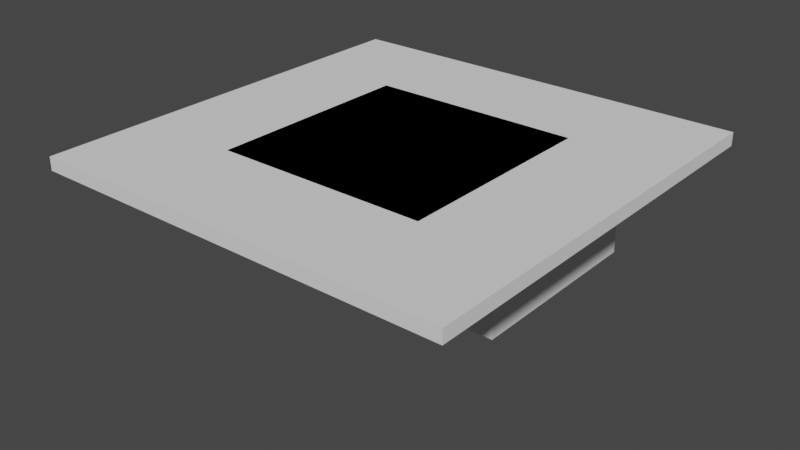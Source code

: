 # Source: fair_foundation_kit.blend  (saved by Blender 3.6.14; exported with 4.5.12 LTS)
import bpy
from mathutils import Matrix  # noqa: F401  (used for matrix-valued properties, if any)

bpy.ops.wm.read_factory_settings(use_empty=True)
scene = bpy.context.scene
scene.name = 'Scene'

# ---- collections
col_collection = bpy.data.collections.new('Collection'); scene.collection.children.link(col_collection)

# ---- materials (node trees are filled in below, after node groups)
mat_skyrimfair_dirtcliffs01_structural = bpy.data.materials.new('SkyrimFair_DirtCliffs01_Structural')
mat_skyrimfair_dirtcliffs01_structural.use_transparent_shadow = False
mat_skyrimfair_fieldgrass02_verge = bpy.data.materials.new('SkyrimFair_FieldGrass02_Verge')
mat_skyrimfair_fieldgrass02_verge.use_transparent_shadow = False
mat_skyrimfair_wrstonefloor02_steps = bpy.data.materials.new('SkyrimFair_WRStoneFloor02_Steps')
mat_skyrimfair_wrstonefloor02_steps.use_transparent_shadow = False
mat_skyrimfair_stonewall01_steps = bpy.data.materials.new('SkyrimFair_StoneWall01_Steps')
mat_skyrimfair_stonewall01_steps.use_transparent_shadow = False
mat_skyrimfair_roaddirt01 = bpy.data.materials.new('SkyrimFair_RoadDirt01')
mat_skyrimfair_roaddirt01.use_transparent_shadow = False

# ---- material node trees

# ---- world
world_world = bpy.data.worlds.new('World'); scene.world = world_world
world_world.use_nodes = True; world_world.node_tree.nodes.clear()
_N = world_world.node_tree.nodes; _L = world_world.node_tree.links
n0 = _N.new('ShaderNodeOutputWorld'); n0.name = 'World Output'; n0.location = (300, 300)
n1 = _N.new('ShaderNodeBackground'); n1.name = 'Background'; n1.location = (10, 300)
n1.inputs[0].default_value = (0.05088, 0.05088, 0.05088, 1.0)
_L.new(n1.outputs[0], n0.inputs[0])
n0.is_active_output = True
world_world.color = (0.05088, 0.05088, 0.05088)
world_world.use_sun_shadow = False
world_world.sun_shadow_jitter_overblur = 0.0

# ---- meshes
me_skyrimfair_floorfill_1024 = bpy.data.meshes.new('SkyrimFair_FloorFill_1024')
me_skyrimfair_floorfill_1024.from_pydata([(-12.8, -12.8, -0.8), (12.8, -12.8, -0.8), (12.8, 12.8, -0.8), (-12.8, 12.8, -0.8), (-12.8, -12.8, 0.0), (12.8, -12.8, 0.0), (12.8, 12.8, 0.0), (-12.8, 12.8, 0.0)], [], [(3, 2, 1, 0), (0, 1, 5, 4), (1, 2, 6, 5), (2, 3, 7, 6), (3, 0, 4, 7)])
_uv = me_skyrimfair_floorfill_1024.uv_layers.new(name='UVMap')
_uv.uv.foreach_set('vector', [0.0, 2.0, 2.0, 2.0, 2.0, 0.0, 0.0, 0.0, 0.0, 0.0, 2.0, 0.0, 2.0, 0.0625, 0.0, 0.0625, 0.0, 0.0, 2.0, 0.0, 2.0, 0.0625, 0.0, 0.0625, 2.0, 0.0, 0.0, 0.0, 0.0, 0.0625, 2.0, 0.0625, 2.0, 0.0, 0.0, 0.0, 0.0, 0.0625, 2.0, 0.0625])
me_skyrimfair_floorfill_1024.materials.append(mat_skyrimfair_dirtcliffs01_structural)
me_skyrimfair_floorfill_1024.update()
me_skyrimfair_flooredge_512 = bpy.data.meshes.new('SkyrimFair_FloorEdge_512')
me_skyrimfair_flooredge_512.from_pydata([(-6.4, -6.4, -0.8), (6.4, -6.4, -0.8), (6.4, 6.4, -0.8), (-6.4, 6.4, -0.8), (-6.4, -6.4, 0.0), (6.4, -6.4, 0.0), (6.4, 6.4, 0.0), (-6.4, 6.4, 0.0)], [], [(3, 2, 1, 0), (0, 1, 5, 4), (1, 2, 6, 5), (2, 3, 7, 6), (3, 0, 4, 7)])
_uv = me_skyrimfair_flooredge_512.uv_layers.new(name='UVMap')
_uv.uv.foreach_set('vector', [0.0, 1.0, 1.0, 1.0, 1.0, 0.0, 0.0, 0.0, 0.0, 0.0, 1.0, 0.0, 1.0, 0.0625, 0.0, 0.0625, 0.0, 0.0, 1.0, 0.0, 1.0, 0.0625, 0.0, 0.0625, 1.0, 0.0, 0.0, 0.0, 0.0, 0.0625, 1.0, 0.0625, 1.0, 0.0, 0.0, 0.0, 0.0, 0.0625, 1.0, 0.0625])
me_skyrimfair_flooredge_512.materials.append(mat_skyrimfair_dirtcliffs01_structural)
me_skyrimfair_flooredge_512.update()
me_skyrimfair_retain_512 = bpy.data.meshes.new('SkyrimFair_Retain_512')
me_skyrimfair_retain_512.from_pydata([(-6.4, -3.2, -6.4), (6.4, -3.2, -6.4), (6.4, 0.0, -6.4), (-6.4, 0.0, -6.4), (-6.4, -3.2, 0.0), (6.4, -3.2, 0.0), (6.4, 0.0, 0.0), (-6.4, 0.0, 0.0)], [], [(3, 2, 1, 0), (0, 1, 5, 4), (1, 2, 6, 5), (2, 3, 7, 6), (3, 0, 4, 7), (4, 5, 6, 7)])
_uv = me_skyrimfair_retain_512.uv_layers.new(name='UVMap')
_uv.uv.foreach_set('vector', [0.0, 0.25, 1.0, 0.25, 1.0, 0.0, 0.0, 0.0, 0.0, 0.0, 1.0, 0.0, 1.0, 0.5, 0.0, 0.5, 0.0, 0.0, 0.25, 0.0, 0.25, 0.5, 0.0, 0.5, 1.0, 0.0, 0.0, 0.0, 0.0, 0.5, 1.0, 0.5, 0.25, 0.0, 0.0, 0.0, 0.0, 0.5, 0.25, 0.5, 0.0, 0.0, 1.0, 0.0, 1.0, 0.25, 0.0, 0.25])
me_skyrimfair_retain_512.materials.append(mat_skyrimfair_dirtcliffs01_structural)
me_skyrimfair_retain_512.update()
me_skyrimfair_retaincorner_128 = bpy.data.meshes.new('SkyrimFair_RetainCorner_128')
me_skyrimfair_retaincorner_128.from_pydata([(-3.2, -3.2, -6.4), (0.0, -3.2, -6.4), (0.0, 0.0, -6.4), (-3.2, 0.0, -6.4), (-3.2, -3.2, 0.0), (0.0, -3.2, 0.0), (0.0, 0.0, 0.0), (-3.2, 0.0, 0.0)], [], [(3, 2, 1, 0), (0, 1, 5, 4), (1, 2, 6, 5), (2, 3, 7, 6), (3, 0, 4, 7), (4, 5, 6, 7)])
_uv = me_skyrimfair_retaincorner_128.uv_layers.new(name='UVMap')
_uv.uv.foreach_set('vector', [0.0, 0.25, 0.25, 0.25, 0.25, 0.0, 0.0, 0.0, 0.0, 0.0, 0.25, 0.0, 0.25, 0.5, 0.0, 0.5, 0.0, 0.0, 0.25, 0.0, 0.25, 0.5, 0.0, 0.5, 0.25, 0.0, 0.0, 0.0, 0.0, 0.5, 0.25, 0.5, 0.25, 0.0, 0.0, 0.0, 0.0, 0.5, 0.25, 0.5, 0.0, 0.0, 0.25, 0.0, 0.25, 0.25, 0.0, 0.25])
me_skyrimfair_retaincorner_128.materials.append(mat_skyrimfair_dirtcliffs01_structural)
me_skyrimfair_retaincorner_128.update()
me_skyrimfair_ramp_512 = bpy.data.meshes.new('SkyrimFair_Ramp_512')
me_skyrimfair_ramp_512.from_pydata([(-6.4, 0.0, -9.6), (6.4, 0.0, -9.6), (6.4, 12.8, -9.6), (-6.4, 12.8, -9.6), (-6.4, 0.0, 0.0), (6.4, 0.0, 0.0), (6.4, 12.8, -3.0), (-6.4, 12.8, -3.0)], [], [(3, 2, 1, 0), (0, 1, 5, 4), (1, 2, 6, 5), (2, 3, 7, 6), (3, 0, 4, 7)])
_uv = me_skyrimfair_ramp_512.uv_layers.new(name='UVMap')
_uv.uv.foreach_set('vector', [0.0, 1.0, 1.0, 1.0, 1.0, 0.0, 0.0, 0.0, 0.0, 0.0, 1.0, 0.0, 1.0, 0.75, 0.0, 0.75, 0.0, 0.0, 1.0, 0.0, 1.0, 0.5156, 0.0, 0.75, 1.0, 0.0, 0.0, 0.0, 0.0, 0.5156, 1.0, 0.5156, 1.0, 0.0, 0.0, 0.0, 0.0, 0.75, 1.0, 0.5156])
me_skyrimfair_ramp_512.materials.append(mat_skyrimfair_dirtcliffs01_structural)
me_skyrimfair_ramp_512.update()
me_skyrimfair_shoulder_512 = bpy.data.meshes.new('SkyrimFair_Shoulder_512')
me_skyrimfair_shoulder_512.from_pydata([(-6.4, 0.0, 0.0), (6.4, 0.0, 0.0), (-6.4, 0.0, -0.8), (6.4, 0.0, -0.8), (-6.4, 6.4, -0.8), (6.4, 6.4, -0.8)], [], [(2, 3, 1, 0), (1, 5, 4, 0), (4, 5, 3, 2), (4, 2, 0), (3, 5, 1)])
_uv = me_skyrimfair_shoulder_512.uv_layers.new(name='UVMap')
_uv.uv.foreach_set('vector', [0.0, 0.0, 1.0, 0.0, 1.0, 0.0625, 0.0, 0.0625, 1.0, 0.0, 1.0, 0.5, 0.0, 0.5, 0.0, 0.0, 0.0, 0.5, 1.0, 0.5, 1.0, 0.0, 0.0, 0.0, 0.5, 0.0, 0.0, 0.0, 0.0, 0.0625, 0.0, 0.0, 0.5, 0.0, 0.0, 0.0625])
me_skyrimfair_shoulder_512.materials.append(mat_skyrimfair_fieldgrass02_verge)
me_skyrimfair_shoulder_512.update()
me_skyrimfair_staircollision = bpy.data.meshes.new('SkyrimFair_StairCollision')
me_skyrimfair_staircollision.from_pydata([(-2.0, 0.0, -4.8), (2.0, 0.0, -4.8), (2.0, 4.8, -4.8), (-2.0, 4.8, -4.8), (-2.0, 0.0, -0.6), (2.0, 0.0, -0.6), (2.0, 4.8, -3.4), (-2.0, 4.8, -3.4)], [], [(3, 2, 1, 0), (0, 1, 5, 4), (1, 2, 6, 5), (2, 3, 7, 6), (3, 0, 4, 7), (4, 5, 6, 7)])
_uv = me_skyrimfair_staircollision.uv_layers.new(name='UVMap')
_uv.uv.foreach_set('vector', [0.0, 0.375, 0.3125, 0.375, 0.3125, 0.0, 0.0, 0.0, 0.0, 0.0, 0.3125, 0.0, 0.3125, 0.3281, 0.0, 0.3281, 0.0, 0.0, 0.375, 0.0, 0.375, 0.1094, 0.0, 0.3281, 0.3125, 0.0, 0.0, 0.0, 0.0, 0.1094, 0.3125, 0.1094, 0.375, 0.0, 0.0, 0.0, 0.0, 0.3281, 0.375, 0.1094, 0.0, 0.0, 0.3125, 0.0, 0.3125, 0.375, 0.0, 0.375])
me_skyrimfair_staircollision.materials.append(mat_skyrimfair_dirtcliffs01_structural)
me_skyrimfair_staircollision.update()
me_skyrimfair_stair_192 = bpy.data.meshes.new('SkyrimFair_Stair_192')
me_skyrimfair_stair_192.from_pydata([(-2.1, 0.0, 0.0), (-2.1, 0.6, 0.0), (-2.1, 0.6, -0.35), (-2.1, 1.2, -0.35), (-2.1, 1.2, -0.7), (-2.1, 1.8, -0.7), (-2.1, 1.8, -1.05), (-2.1, 2.4, -1.05), (-2.1, 2.4, -1.4), (-2.1, 3.0, -1.4), (-2.1, 3.0, -1.75), (-2.1, 3.6, -1.75), (-2.1, 3.6, -2.1), (-2.1, 4.2, -2.1), (-2.1, 4.2, -2.45), (-2.1, 4.8, -2.45), (-2.1, 4.8, -4.8), (-2.1, 0.0, -4.8), (2.1, 0.0, 0.0), (2.1, 0.6, 0.0), (2.1, 0.6, -0.35), (2.1, 1.2, -0.35), (2.1, 1.2, -0.7), (2.1, 1.8, -0.7), (2.1, 1.8, -1.05), (2.1, 2.4, -1.05), (2.1, 2.4, -1.4), (2.1, 3.0, -1.4), (2.1, 3.0, -1.75), (2.1, 3.6, -1.75), (2.1, 3.6, -2.1), (2.1, 4.2, -2.1), (2.1, 4.2, -2.45), (2.1, 4.8, -2.45), (2.1, 4.8, -4.8), (2.1, 0.0, -4.8)], [], [(10, 12, 17), (24, 22, 35), (18, 1, 0), (19, 2, 1), (20, 3, 2), (21, 4, 3), (22, 5, 4), (23, 6, 5), (24, 7, 6), (25, 8, 7), (26, 9, 8), (27, 10, 9), (28, 11, 10), (29, 12, 11), (30, 13, 12), (31, 14, 13), (32, 15, 14), (33, 16, 15), (34, 17, 16), (35, 0, 17), (17, 0, 2), (0, 1, 2), (2, 3, 4), (15, 16, 14), (16, 17, 12), (14, 16, 12), (12, 13, 14), (17, 2, 4), (4, 5, 6), (6, 7, 8), (8, 9, 10), (10, 11, 12), (17, 4, 6), (6, 8, 17), (8, 10, 17), (18, 35, 20), (35, 34, 30), (30, 34, 32), (34, 33, 32), (32, 31, 30), (30, 29, 28), (28, 27, 26), (26, 25, 24), (24, 23, 22), (22, 21, 20), (20, 19, 18), (20, 35, 22), (30, 28, 35), (28, 26, 35), (26, 24, 35), (18, 19, 1), (19, 20, 2), (20, 21, 3), (21, 22, 4), (22, 23, 5), (23, 24, 6), (24, 25, 7), (25, 26, 8), (26, 27, 9), (27, 28, 10), (28, 29, 11), (29, 30, 12), (30, 31, 13), (31, 32, 14), (32, 33, 15), (33, 34, 16), (34, 35, 17), (35, 18, 0)])
me_skyrimfair_stair_192.polygons.foreach_set('material_index', [1, 1, 0, 1, 0, 1, 0, 1, 0, 1, 0, 1, 0, 1, 0, 1, 0, 1, 1, 1, 1, 1, 1, 1, 1, 1, 1, 1, 1, 1, 1, 1, 1, 1, 1, 1, 1, 1, 1, 1, 1, 1, 1, 1, 1, 1, 1, 1, 1, 1, 0, 1, 0, 1, 0, 1, 0, 1, 0, 1, 0, 1, 0, 1, 0, 1, 1, 1])
_uv = me_skyrimfair_stair_192.uv_layers.new(name='UVMap')
_uv.uv.foreach_set('vector', [0.4688, 0.4766, 0.5625, 0.4219, 0.0, 0.0, 0.2812, 0.5859, 0.1875, 0.6406, 0.0, 0.0, 0.6562, 0.0, 0.0, 0.09375, 0.0, 0.0, 0.6562, 0.75, 0.0, 0.6953, 0.0, 0.75, 0.6562, 0.09375, 0.0, 0.1875, 0.0, 0.09375, 0.6562, 0.6953, 0.0, 0.6406, 0.0, 0.6953, 0.6562, 0.1875, 0.0, 0.2812, 0.0, 0.1875, 0.6562, 0.6406, 0.0, 0.5859, 0.0, 0.6406, 0.6562, 0.2812, 0.0, 0.375, 0.0, 0.2812, 0.6562, 0.5859, 0.0, 0.5312, 0.0, 0.5859, 0.6562, 0.375, 0.0, 0.4688, 0.0, 0.375, 0.6562, 0.5312, 0.0, 0.4766, 0.0, 0.5312, 0.6562, 0.4688, 0.0, 0.5625, 0.0, 0.4688, 0.6562, 0.4766, 0.0, 0.4219, 0.0, 0.4766, 0.6562, 0.5625, 0.0, 0.6562, 0.0, 0.5625, 0.6562, 0.4219, 0.0, 0.3672, 0.0, 0.4219, 0.6562, 0.6562, 0.0, 0.75, 0.0, 0.6562, 0.6562, 0.3672, 0.0, 0.0, 0.0, 0.3672, 0.6562, 0.75, 0.0, 0.0, 0.0, 0.75, 0.6562, 0.0, 0.0, 0.75, 0.0, 0.0, 0.0, 0.0, 0.0, 0.75, 0.09375, 0.6953, 0.0, 0.75, 0.09375, 0.75, 0.09375, 0.6953, 0.09375, 0.6953, 0.1875, 0.6953, 0.1875, 0.6406, 0.75, 0.3672, 0.75, 0.0, 0.6562, 0.3672, 0.75, 0.0, 0.0, 0.0, 0.5625, 0.4219, 0.6562, 0.3672, 0.75, 0.0, 0.5625, 0.4219, 0.5625, 0.4219, 0.6562, 0.4219, 0.6562, 0.3672, 0.0, 0.0, 0.09375, 0.6953, 0.1875, 0.6406, 0.1875, 0.6406, 0.2812, 0.6406, 0.2812, 0.5859, 0.2812, 0.5859, 0.375, 0.5859, 0.375, 0.5312, 0.375, 0.5312, 0.4688, 0.5312, 0.4688, 0.4766, 0.4688, 0.4766, 0.5625, 0.4766, 0.5625, 0.4219, 0.0, 0.0, 0.1875, 0.6406, 0.2812, 0.5859, 0.2812, 0.5859, 0.375, 0.5312, 0.0, 0.0, 0.375, 0.5312, 0.4688, 0.4766, 0.0, 0.0, 0.0, 0.75, 0.0, 0.0, 0.09375, 0.6953, 0.0, 0.0, 0.75, 0.0, 0.5625, 0.4219, 0.5625, 0.4219, 0.75, 0.0, 0.6562, 0.3672, 0.75, 0.0, 0.75, 0.3672, 0.6562, 0.3672, 0.6562, 0.3672, 0.6562, 0.4219, 0.5625, 0.4219, 0.5625, 0.4219, 0.5625, 0.4766, 0.4688, 0.4766, 0.4688, 0.4766, 0.4688, 0.5312, 0.375, 0.5312, 0.375, 0.5312, 0.375, 0.5859, 0.2812, 0.5859, 0.2812, 0.5859, 0.2812, 0.6406, 0.1875, 0.6406, 0.1875, 0.6406, 0.1875, 0.6953, 0.09375, 0.6953, 0.09375, 0.6953, 0.09375, 0.75, 0.0, 0.75, 0.09375, 0.6953, 0.0, 0.0, 0.1875, 0.6406, 0.5625, 0.4219, 0.4688, 0.4766, 0.0, 0.0, 0.4688, 0.4766, 0.375, 0.5312, 0.0, 0.0, 0.375, 0.5312, 0.2812, 0.5859, 0.0, 0.0, 0.6562, 0.0, 0.6562, 0.09375, 0.0, 0.09375, 0.6562, 0.75, 0.6562, 0.6953, 0.0, 0.6953, 0.6562, 0.09375, 0.6562, 0.1875, 0.0, 0.1875, 0.6562, 0.6953, 0.6562, 0.6406, 0.0, 0.6406, 0.6562, 0.1875, 0.6562, 0.2812, 0.0, 0.2812, 0.6562, 0.6406, 0.6562, 0.5859, 0.0, 0.5859, 0.6562, 0.2812, 0.6562, 0.375, 0.0, 0.375, 0.6562, 0.5859, 0.6562, 0.5312, 0.0, 0.5312, 0.6562, 0.375, 0.6562, 0.4688, 0.0, 0.4688, 0.6562, 0.5312, 0.6562, 0.4766, 0.0, 0.4766, 0.6562, 0.4688, 0.6562, 0.5625, 0.0, 0.5625, 0.6562, 0.4766, 0.6562, 0.4219, 0.0, 0.4219, 0.6562, 0.5625, 0.6562, 0.6562, 0.0, 0.6562, 0.6562, 0.4219, 0.6562, 0.3672, 0.0, 0.3672, 0.6562, 0.6562, 0.6562, 0.75, 0.0, 0.75, 0.6562, 0.3672, 0.6562, 0.0, 0.0, 0.0, 0.6562, 0.75, 0.6562, 0.0, 0.0, 0.0, 0.6562, 0.0, 0.6562, 0.75, 0.0, 0.75])
me_skyrimfair_stair_192.materials.append(mat_skyrimfair_wrstonefloor02_steps)
me_skyrimfair_stair_192.materials.append(mat_skyrimfair_stonewall01_steps)
me_skyrimfair_stair_192.update()
me_skyrimfair_staircheek_192 = bpy.data.meshes.new('SkyrimFair_StairCheek_192')
me_skyrimfair_staircheek_192.from_pydata([(-0.6, 0.0, 0.0), (-0.6, 0.6, 0.0), (-0.6, 0.6, -0.35), (-0.6, 1.2, -0.35), (-0.6, 1.2, -0.7), (-0.6, 1.8, -0.7), (-0.6, 1.8, -1.05), (-0.6, 2.4, -1.05), (-0.6, 2.4, -1.4), (-0.6, 3.0, -1.4), (-0.6, 3.0, -1.75), (-0.6, 3.6, -1.75), (-0.6, 3.6, -2.1), (-0.6, 4.2, -2.1), (-0.6, 4.2, -2.45), (-0.6, 4.8, -2.45), (-0.6, 4.8, -6.0), (-0.6, 0.0, -3.2), (0.6, 0.0, 0.0), (0.6, 0.6, 0.0), (0.6, 0.6, -0.35), (0.6, 1.2, -0.35), (0.6, 1.2, -0.7), (0.6, 1.8, -0.7), (0.6, 1.8, -1.05), (0.6, 2.4, -1.05), (0.6, 2.4, -1.4), (0.6, 3.0, -1.4), (0.6, 3.0, -1.75), (0.6, 3.6, -1.75), (0.6, 3.6, -2.1), (0.6, 4.2, -2.1), (0.6, 4.2, -2.45), (0.6, 4.8, -2.45), (0.6, 4.8, -6.0), (0.6, 0.0, -3.2)], [], [(10, 12, 17), (24, 22, 35), (18, 1, 0), (19, 2, 1), (20, 3, 2), (21, 4, 3), (22, 5, 4), (23, 6, 5), (24, 7, 6), (25, 8, 7), (26, 9, 8), (27, 10, 9), (28, 11, 10), (29, 12, 11), (30, 13, 12), (31, 14, 13), (32, 15, 14), (33, 16, 15), (34, 17, 16), (35, 0, 17), (17, 0, 2), (0, 1, 2), (2, 3, 4), (15, 16, 14), (16, 17, 12), (14, 16, 12), (12, 13, 14), (17, 2, 4), (4, 5, 6), (6, 7, 8), (8, 9, 10), (10, 11, 12), (17, 4, 6), (6, 8, 17), (8, 10, 17), (18, 35, 20), (35, 34, 30), (30, 34, 32), (34, 33, 32), (32, 31, 30), (30, 29, 28), (28, 27, 26), (26, 25, 24), (24, 23, 22), (22, 21, 20), (20, 19, 18), (20, 35, 22), (30, 28, 35), (28, 26, 35), (26, 24, 35), (18, 19, 1), (19, 20, 2), (20, 21, 3), (21, 22, 4), (22, 23, 5), (23, 24, 6), (24, 25, 7), (25, 26, 8), (26, 27, 9), (27, 28, 10), (28, 29, 11), (29, 30, 12), (30, 31, 13), (31, 32, 14), (32, 33, 15), (33, 34, 16), (34, 35, 17), (35, 18, 0)])
_uv = me_skyrimfair_staircheek_192.uv_layers.new(name='UVMap')
_uv.uv.foreach_set('vector', [0.4688, 0.6641, 0.5625, 0.6094, 0.0, 0.4375, 0.2812, 0.7734, 0.1875, 0.8281, 0.0, 0.4375, 0.1875, 0.0, 0.0, 0.09375, 0.0, 0.0, 0.1875, 0.9375, 0.0, 0.8828, 0.0, 0.9375, 0.1875, 0.09375, 0.0, 0.1875, 0.0, 0.09375, 0.1875, 0.8828, 0.0, 0.8281, 0.0, 0.8828, 0.1875, 0.1875, 0.0, 0.2812, 0.0, 0.1875, 0.1875, 0.8281, 0.0, 0.7734, 0.0, 0.8281, 0.1875, 0.2812, 0.0, 0.375, 0.0, 0.2812, 0.1875, 0.7734, 0.0, 0.7188, 0.0, 0.7734, 0.1875, 0.375, 0.0, 0.4688, 0.0, 0.375, 0.1875, 0.7188, 0.0, 0.6641, 0.0, 0.7188, 0.1875, 0.4688, 0.0, 0.5625, 0.0, 0.4688, 0.1875, 0.6641, 0.0, 0.6094, 0.0, 0.6641, 0.1875, 0.5625, 0.0, 0.6562, 0.0, 0.5625, 0.1875, 0.6094, 0.0, 0.5547, 0.0, 0.6094, 0.1875, 0.6562, 0.0, 0.75, 0.0, 0.6562, 0.1875, 0.5547, 0.0, 0.0, 0.0, 0.5547, 0.1875, 0.75, 0.0, 0.0, 0.0, 0.75, 0.1875, 0.4375, 0.0, 0.9375, 0.0, 0.4375, 0.0, 0.4375, 0.0, 0.9375, 0.09375, 0.8828, 0.0, 0.9375, 0.09375, 0.9375, 0.09375, 0.8828, 0.09375, 0.8828, 0.1875, 0.8828, 0.1875, 0.8281, 0.75, 0.5547, 0.75, 0.0, 0.6562, 0.5547, 0.75, 0.0, 0.0, 0.4375, 0.5625, 0.6094, 0.6562, 0.5547, 0.75, 0.0, 0.5625, 0.6094, 0.5625, 0.6094, 0.6562, 0.6094, 0.6562, 0.5547, 0.0, 0.4375, 0.09375, 0.8828, 0.1875, 0.8281, 0.1875, 0.8281, 0.2812, 0.8281, 0.2812, 0.7734, 0.2812, 0.7734, 0.375, 0.7734, 0.375, 0.7188, 0.375, 0.7188, 0.4688, 0.7188, 0.4688, 0.6641, 0.4688, 0.6641, 0.5625, 0.6641, 0.5625, 0.6094, 0.0, 0.4375, 0.1875, 0.8281, 0.2812, 0.7734, 0.2812, 0.7734, 0.375, 0.7188, 0.0, 0.4375, 0.375, 0.7188, 0.4688, 0.6641, 0.0, 0.4375, 0.0, 0.9375, 0.0, 0.4375, 0.09375, 0.8828, 0.0, 0.4375, 0.75, 0.0, 0.5625, 0.6094, 0.5625, 0.6094, 0.75, 0.0, 0.6562, 0.5547, 0.75, 0.0, 0.75, 0.5547, 0.6562, 0.5547, 0.6562, 0.5547, 0.6562, 0.6094, 0.5625, 0.6094, 0.5625, 0.6094, 0.5625, 0.6641, 0.4688, 0.6641, 0.4688, 0.6641, 0.4688, 0.7188, 0.375, 0.7188, 0.375, 0.7188, 0.375, 0.7734, 0.2812, 0.7734, 0.2812, 0.7734, 0.2812, 0.8281, 0.1875, 0.8281, 0.1875, 0.8281, 0.1875, 0.8828, 0.09375, 0.8828, 0.09375, 0.8828, 0.09375, 0.9375, 0.0, 0.9375, 0.09375, 0.8828, 0.0, 0.4375, 0.1875, 0.8281, 0.5625, 0.6094, 0.4688, 0.6641, 0.0, 0.4375, 0.4688, 0.6641, 0.375, 0.7188, 0.0, 0.4375, 0.375, 0.7188, 0.2812, 0.7734, 0.0, 0.4375, 0.1875, 0.0, 0.1875, 0.09375, 0.0, 0.09375, 0.1875, 0.9375, 0.1875, 0.8828, 0.0, 0.8828, 0.1875, 0.09375, 0.1875, 0.1875, 0.0, 0.1875, 0.1875, 0.8828, 0.1875, 0.8281, 0.0, 0.8281, 0.1875, 0.1875, 0.1875, 0.2812, 0.0, 0.2812, 0.1875, 0.8281, 0.1875, 0.7734, 0.0, 0.7734, 0.1875, 0.2812, 0.1875, 0.375, 0.0, 0.375, 0.1875, 0.7734, 0.1875, 0.7188, 0.0, 0.7188, 0.1875, 0.375, 0.1875, 0.4688, 0.0, 0.4688, 0.1875, 0.7188, 0.1875, 0.6641, 0.0, 0.6641, 0.1875, 0.4688, 0.1875, 0.5625, 0.0, 0.5625, 0.1875, 0.6641, 0.1875, 0.6094, 0.0, 0.6094, 0.1875, 0.5625, 0.1875, 0.6562, 0.0, 0.6562, 0.1875, 0.6094, 0.1875, 0.5547, 0.0, 0.5547, 0.1875, 0.6562, 0.1875, 0.75, 0.0, 0.75, 0.1875, 0.5547, 0.1875, 0.0, 0.0, 0.0, 0.1875, 0.75, 0.1875, 0.0, 0.0, 0.0, 0.1875, 0.4375, 0.1875, 0.9375, 0.0, 0.9375])
me_skyrimfair_staircheek_192.materials.append(mat_skyrimfair_stonewall01_steps)
me_skyrimfair_staircheek_192.update()
me_skyrimfair_entranceretainwing_144 = bpy.data.meshes.new('SkyrimFair_EntranceRetainWing_144')
me_skyrimfair_entranceretainwing_144.from_pydata([(-1.8, -3.2, -6.4), (1.8, -3.2, -6.4), (1.8, 0.0, -6.4), (-1.8, 0.0, -6.4), (-1.8, -3.2, 0.0), (1.8, -3.2, 0.0), (1.8, 0.0, 0.0), (-1.8, 0.0, 0.0)], [], [(3, 2, 1, 0), (0, 1, 5, 4), (1, 2, 6, 5), (2, 3, 7, 6), (3, 0, 4, 7), (4, 5, 6, 7)])
_uv = me_skyrimfair_entranceretainwing_144.uv_layers.new(name='UVMap')
_uv.uv.foreach_set('vector', [0.0, 0.25, 0.2812, 0.25, 0.2812, 0.0, 0.0, 0.0, 0.0, 0.0, 0.2812, 0.0, 0.2812, 0.5, 0.0, 0.5, 0.0, 0.0, 0.25, 0.0, 0.25, 0.5, 0.0, 0.5, 0.2812, 0.0, 0.0, 0.0, 0.0, 0.5, 0.2812, 0.5, 0.25, 0.0, 0.0, 0.0, 0.0, 0.5, 0.25, 0.5, 0.0, 0.0, 0.2812, 0.0, 0.2812, 0.25, 0.0, 0.25])
me_skyrimfair_entranceretainwing_144.materials.append(mat_skyrimfair_dirtcliffs01_structural)
me_skyrimfair_entranceretainwing_144.update()
me_skyrimfair_pavecap_1024 = bpy.data.meshes.new('SkyrimFair_PaveCap_1024')
me_skyrimfair_pavecap_1024.from_pydata([(-12.8, -12.8, 0.0), (12.8, -12.8, 0.0), (12.8, 12.8, 0.0), (-12.8, 12.8, 0.0)], [], [(0, 1, 2, 3)])
_uv = me_skyrimfair_pavecap_1024.uv_layers.new(name='UVMap')
_uv.uv.foreach_set('vector', [0.0, 0.0, 4.0, 0.0, 4.0, 4.0, 0.0, 4.0])
me_skyrimfair_pavecap_1024.materials.append(mat_skyrimfair_roaddirt01)
me_skyrimfair_pavecap_1024.update()
me_skyrimfair_pavecap_512 = bpy.data.meshes.new('SkyrimFair_PaveCap_512')
me_skyrimfair_pavecap_512.from_pydata([(-6.4, -6.4, 0.0), (6.4, -6.4, 0.0), (6.4, 6.4, 0.0), (-6.4, 6.4, 0.0)], [], [(0, 1, 2, 3)])
_uv = me_skyrimfair_pavecap_512.uv_layers.new(name='UVMap')
_uv.uv.foreach_set('vector', [0.0, 0.0, 2.0, 0.0, 2.0, 2.0, 0.0, 2.0])
me_skyrimfair_pavecap_512.materials.append(mat_skyrimfair_roaddirt01)
me_skyrimfair_pavecap_512.update()
me_skyrimfair_rampcap_512 = bpy.data.meshes.new('SkyrimFair_RampCap_512')
me_skyrimfair_rampcap_512.from_pydata([(-6.4, 0.0, 0.0), (6.4, 0.0, 0.0), (6.4, 12.8, -3.0), (-6.4, 12.8, -3.0)], [], [(0, 1, 2, 3)])
_uv = me_skyrimfair_rampcap_512.uv_layers.new(name='UVMap')
_uv.uv.foreach_set('vector', [0.0, 0.0, 2.0, 0.0, 2.0, 2.0, 0.0, 2.0])
me_skyrimfair_rampcap_512.materials.append(mat_skyrimfair_roaddirt01)
me_skyrimfair_rampcap_512.update()
me_skyrimfair_ramp_512_collider = bpy.data.meshes.new('SkyrimFair_Ramp_512_Collider')
me_skyrimfair_ramp_512_collider.from_pydata([(-6.4, -6.573, -1.6), (6.4, -6.573, -1.6), (6.4, 6.573, -1.6), (-6.4, 6.573, -1.6), (-6.4, -6.573, 0.0), (6.4, -6.573, 0.0), (6.4, 6.573, 0.0), (-6.4, 6.573, 0.0)], [], [(3, 2, 1, 0), (0, 1, 5, 4), (1, 2, 6, 5), (2, 3, 7, 6), (3, 0, 4, 7), (4, 5, 6, 7)])
me_skyrimfair_ramp_512_collider.update()
me_skyrimfair_staircollision_collider = bpy.data.meshes.new('SkyrimFair_StairCollision_Collider')
me_skyrimfair_staircollision_collider.from_pydata([(-2.0, -2.778, -1.6), (2.0, -2.778, -1.6), (2.0, 2.778, -1.6), (-2.0, 2.778, -1.6), (-2.0, -2.778, 0.0), (2.0, -2.778, 0.0), (2.0, 2.778, 0.0), (-2.0, 2.778, 0.0)], [], [(3, 2, 1, 0), (0, 1, 5, 4), (1, 2, 6, 5), (2, 3, 7, 6), (3, 0, 4, 7), (4, 5, 6, 7)])
me_skyrimfair_staircollision_collider.update()
me_skyrimfair_stair_192_collider = bpy.data.meshes.new('SkyrimFair_Stair_192_Collider')
me_skyrimfair_stair_192_collider.from_pydata([(-2.0, -2.778, -1.6), (2.0, -2.778, -1.6), (2.0, 2.778, -1.6), (-2.0, 2.778, -1.6), (-2.0, -2.778, 0.0), (2.0, -2.778, 0.0), (2.0, 2.778, 0.0), (-2.0, 2.778, 0.0)], [], [(3, 2, 1, 0), (0, 1, 5, 4), (1, 2, 6, 5), (2, 3, 7, 6), (3, 0, 4, 7), (4, 5, 6, 7)])
me_skyrimfair_stair_192_collider.update()
me_skyrimfair_staircheek_192_collider = bpy.data.meshes.new('SkyrimFair_StairCheek_192_Collider')
me_skyrimfair_staircheek_192_collider.from_pydata([(-0.6, -2.778, -3.2), (0.6, -2.778, -3.2), (0.6, 2.778, -3.2), (-0.6, 2.778, -3.2), (-0.6, -2.778, 0.0), (0.6, -2.778, 0.0), (0.6, 2.778, 0.0), (-0.6, 2.778, 0.0)], [], [(3, 2, 1, 0), (0, 1, 5, 4), (1, 2, 6, 5), (2, 3, 7, 6), (3, 0, 4, 7), (4, 5, 6, 7)])
me_skyrimfair_staircheek_192_collider.update()

# ---- objects
ob_skyrimfair_floorfill_1024 = bpy.data.objects.new('SkyrimFair_FloorFill_1024', me_skyrimfair_floorfill_1024)
ob_skyrimfair_flooredge_512 = bpy.data.objects.new('SkyrimFair_FloorEdge_512', me_skyrimfair_flooredge_512)
ob_skyrimfair_retain_512 = bpy.data.objects.new('SkyrimFair_Retain_512', me_skyrimfair_retain_512)
ob_skyrimfair_retaincorner_128 = bpy.data.objects.new('SkyrimFair_RetainCorner_128', me_skyrimfair_retaincorner_128)
ob_skyrimfair_ramp_512 = bpy.data.objects.new('SkyrimFair_Ramp_512', me_skyrimfair_ramp_512)
ob_skyrimfair_shoulder_512 = bpy.data.objects.new('SkyrimFair_Shoulder_512', me_skyrimfair_shoulder_512)
ob_skyrimfair_staircollision = bpy.data.objects.new('SkyrimFair_StairCollision', me_skyrimfair_staircollision)
ob_skyrimfair_stair_192 = bpy.data.objects.new('SkyrimFair_Stair_192', me_skyrimfair_stair_192)
ob_skyrimfair_staircheek_192 = bpy.data.objects.new('SkyrimFair_StairCheek_192', me_skyrimfair_staircheek_192)
ob_skyrimfair_entranceretainwing_144 = bpy.data.objects.new('SkyrimFair_EntranceRetainWing_144', me_skyrimfair_entranceretainwing_144)
ob_skyrimfair_pavecap_1024 = bpy.data.objects.new('SkyrimFair_PaveCap_1024', me_skyrimfair_pavecap_1024)
ob_skyrimfair_pavecap_512 = bpy.data.objects.new('SkyrimFair_PaveCap_512', me_skyrimfair_pavecap_512)
ob_skyrimfair_rampcap_512 = bpy.data.objects.new('SkyrimFair_RampCap_512', me_skyrimfair_rampcap_512)
ob_skyrimfair_ramp_512_collider = bpy.data.objects.new('SkyrimFair_Ramp_512_Collider', me_skyrimfair_ramp_512_collider)
ob_skyrimfair_staircollision_collider = bpy.data.objects.new('SkyrimFair_StairCollision_Collider', me_skyrimfair_staircollision_collider)
ob_skyrimfair_stair_192_collider = bpy.data.objects.new('SkyrimFair_Stair_192_Collider', me_skyrimfair_stair_192_collider)
ob_skyrimfair_staircheek_192_collider = bpy.data.objects.new('SkyrimFair_StairCheek_192_Collider', me_skyrimfair_staircheek_192_collider)

# ---- transforms, parenting, visibility, modifiers, constraints
ob_skyrimfair_floorfill_1024.location = (0.0, 0.0, 0.0)
ob_skyrimfair_flooredge_512.location = (0.0, 0.0, 0.0)
ob_skyrimfair_retain_512.location = (0.0, 0.0, 0.0)
ob_skyrimfair_retaincorner_128.location = (0.0, 0.0, 0.0)
ob_skyrimfair_ramp_512.location = (0.0, 0.0, 0.0)
ob_skyrimfair_shoulder_512.location = (0.0, 0.0, 0.0)
ob_skyrimfair_staircollision.location = (0.0, 0.0, 0.0)
ob_skyrimfair_stair_192.location = (0.0, 0.0, 0.0)
ob_skyrimfair_staircheek_192.location = (0.0, 0.0, 0.0)
ob_skyrimfair_entranceretainwing_144.location = (0.0, 0.0, 0.0)
ob_skyrimfair_pavecap_1024.location = (0.0, 0.0, 0.0)
ob_skyrimfair_pavecap_512.location = (0.0, 0.0, 0.0)
ob_skyrimfair_rampcap_512.location = (0.0, 0.0, 0.0)
ob_skyrimfair_ramp_512_collider.parent = ob_skyrimfair_ramp_512
ob_skyrimfair_ramp_512_collider.location = (0.0, 6.4, -1.5)
ob_skyrimfair_ramp_512_collider.rotation_euler = (-0.2302, 0.0, 0.0)
ob_skyrimfair_ramp_512_collider.color = (0.8, 0.1, 0.0, 1.0)
ob_skyrimfair_ramp_512_collider.hide_render = True
ob_skyrimfair_ramp_512_collider.display_type = 'WIRE'
ob_skyrimfair_ramp_512_collider.display.show_shadows = False
ob_skyrimfair_staircollision_collider.parent = ob_skyrimfair_staircollision
ob_skyrimfair_staircollision_collider.location = (0.0, 2.4, -1.05)
ob_skyrimfair_staircollision_collider.rotation_euler = (-0.5281, 0.0, 0.0)
ob_skyrimfair_staircollision_collider.color = (0.8, 0.1, 0.0, 1.0)
ob_skyrimfair_staircollision_collider.hide_render = True
ob_skyrimfair_staircollision_collider.display_type = 'WIRE'
ob_skyrimfair_staircollision_collider.display.show_shadows = False
ob_skyrimfair_stair_192_collider.parent = ob_skyrimfair_stair_192
ob_skyrimfair_stair_192_collider.location = (0.0, 2.4, -1.05)
ob_skyrimfair_stair_192_collider.rotation_euler = (-0.5281, 0.0, 0.0)
ob_skyrimfair_stair_192_collider.color = (0.8, 0.1, 0.0, 1.0)
ob_skyrimfair_stair_192_collider.hide_render = True
ob_skyrimfair_stair_192_collider.display_type = 'WIRE'
ob_skyrimfair_stair_192_collider.display.show_shadows = False
ob_skyrimfair_staircheek_192_collider.parent = ob_skyrimfair_staircheek_192
ob_skyrimfair_staircheek_192_collider.location = (0.0, 2.4, -1.4)
ob_skyrimfair_staircheek_192_collider.rotation_euler = (-0.5281, 0.0, 0.0)
ob_skyrimfair_staircheek_192_collider.color = (0.8, 0.1, 0.0, 1.0)
ob_skyrimfair_staircheek_192_collider.hide_render = True
ob_skyrimfair_staircheek_192_collider.display_type = 'WIRE'
ob_skyrimfair_staircheek_192_collider.display.show_shadows = False

# ---- collection membership
col_collection.objects.link(ob_skyrimfair_floorfill_1024)
col_collection.objects.link(ob_skyrimfair_flooredge_512)
col_collection.objects.link(ob_skyrimfair_retain_512)
col_collection.objects.link(ob_skyrimfair_retaincorner_128)
col_collection.objects.link(ob_skyrimfair_ramp_512)
col_collection.objects.link(ob_skyrimfair_shoulder_512)
col_collection.objects.link(ob_skyrimfair_staircollision)
col_collection.objects.link(ob_skyrimfair_stair_192)
col_collection.objects.link(ob_skyrimfair_staircheek_192)
col_collection.objects.link(ob_skyrimfair_entranceretainwing_144)
col_collection.objects.link(ob_skyrimfair_pavecap_1024)
col_collection.objects.link(ob_skyrimfair_pavecap_512)
col_collection.objects.link(ob_skyrimfair_rampcap_512)
col_collection.objects.link(ob_skyrimfair_ramp_512_collider)
col_collection.objects.link(ob_skyrimfair_staircollision_collider)
col_collection.objects.link(ob_skyrimfair_stair_192_collider)
col_collection.objects.link(ob_skyrimfair_staircheek_192_collider)

# ---- scene / render settings (as saved in the file)
scene.frame_start = 1; scene.frame_end = 250; scene.frame_set(1)
scene.render.engine = 'BLENDER_EEVEE_NEXT'
scene.cycles.sampling_pattern = 'TABULATED_SOBOL'
scene.view_settings.view_transform = 'Filmic'
bpy.context.view_layer.update()

# ---- added for rendering (the .blend has no active camera and no usable light): camera, sun
cam_auto = bpy.data.cameras.new('AutoCamera')
cam_auto.lens = 50.0
cam_auto.sensor_width = 36.0
cam_auto.clip_end = 1000.0
ob_auto_camera = bpy.data.objects.new('AutoCamera', cam_auto)
scene.collection.objects.link(ob_auto_camera)
ob_auto_camera.location = (34.6543, -41.5852, 22.9235)
ob_auto_camera.rotation_euler = (1.09748, -7.21219e-08, 0.694738)
scene.camera = ob_auto_camera
light_auto_sun = bpy.data.lights.new('AutoSun', 'SUN')
light_auto_sun.energy = 3.0
light_auto_sun.angle = 0.0523599
ob_auto_sun = bpy.data.objects.new('AutoSun', light_auto_sun)
scene.collection.objects.link(ob_auto_sun)
ob_auto_sun.rotation_euler = (0.872665, 0.174533, 0.523599)
bpy.context.view_layer.update()
